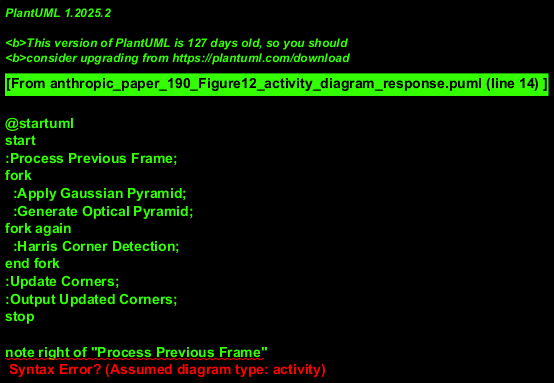

The diagram above was rendered by PlantUML. Its source (embedded in the PNG):
@startuml
start
:Process Previous Frame;
fork
  :Apply Gaussian Pyramid;
  :Generate Optical Pyramid;
fork again
  :Harris Corner Detection;
end fork
:Update Corners;
:Output Updated Corners;
stop

note right of "Process Previous Frame"
  Input processing for previous frame
end note

note right of "Apply Gaussian Pyramid"
  Multiple scale representation
end note

note left of "Generate Optical Pyramid"
  Likely optical flow calculation
end note

note right of "Harris Corner Detection"
  Feature detection algorithm
end note
@enduml